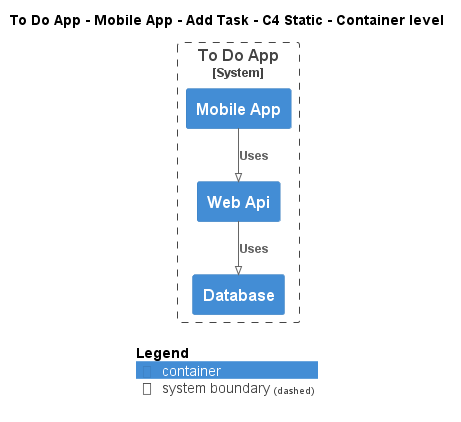

The diagram above was rendered by PlantUML. Its source (embedded in the PNG):
@startuml
!pragma layout smetana
!include ..\..\..\..\..\..\.c4s\C4_Container.puml

AddElementTag("state:new", $bgColor=green, $fontColor=#ffffff, $borderColor=green, $shadowing="False")
AddElementTag("state:changed", $bgColor=orange, $fontColor=#ffffff, $borderColor=orange, $shadowing="False")
AddElementTag("state:removed", $bgColor=red, $fontColor=#ffffff, $borderColor=red, $shadowing="False")

AddRelTag("state:new", $textColor=green, $lineColor=green)
AddRelTag("state:changed", $textColor=orange, $lineColor=orange)
AddRelTag("state:removed", $textColor=red, $lineColor=red)

SHOW_PERSON_PORTRAIT()
LAYOUT_TOP_DOWN()

skinparam linetype polyline

title To Do App - Mobile App - Add Task - C4 Static - Container level


System_Boundary(ToDoAppExample.SoftwareSystems.ToDoApp, "To Do App") {
    Container(ToDoAppExample.SoftwareSystems.ToDoApp.Containers.MobileApp, "Mobile App", "", "")
    Container(ToDoAppExample.SoftwareSystems.ToDoApp.Containers.WebApi, "Web Api", "", "")
    Container(ToDoAppExample.SoftwareSystems.ToDoApp.Containers.Database, "Database", "", "")
}

Rel(ToDoAppExample.SoftwareSystems.ToDoApp.Containers.MobileApp, ToDoAppExample.SoftwareSystems.ToDoApp.Containers.WebApi, "Uses")
Rel(ToDoAppExample.SoftwareSystems.ToDoApp.Containers.WebApi, ToDoAppExample.SoftwareSystems.ToDoApp.Containers.Database, "Uses")


SHOW_LEGEND()
@enduml